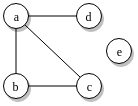

The diagram above was exported from draw.io. Its source (the exported page's mxGraphModel, read from the mxfile embedded in the PNG):
<mxGraphModel dx="454" dy="240" grid="1" gridSize="10" guides="1" tooltips="1" connect="1" arrows="1" fold="1" page="1" pageScale="1" pageWidth="1100" pageHeight="850" background="#ffffff" math="0" shadow="0">
  <root>
    <mxCell id="0" />
    <mxCell id="1" parent="0" />
    <mxCell id="1ea317790d2ca983-21" value="" style="edgeStyle=none;rounded=1;html=1;labelBackgroundColor=none;startArrow=none;startFill=0;endArrow=none;endFill=0;jettySize=auto;orthogonalLoop=1;strokeColor=#000000;strokeWidth=1;fontFamily=Verdana;fontSize=12;fontColor=#000000;" parent="1" source="1ea317790d2ca983-2" target="1ea317790d2ca983-7" edge="1">
      <mxGeometry relative="1" as="geometry" />
    </mxCell>
    <mxCell id="1ea317790d2ca983-22" value="" style="edgeStyle=none;rounded=1;html=1;labelBackgroundColor=none;startArrow=none;startFill=0;startSize=5;endArrow=none;endFill=0;endSize=5;jettySize=auto;orthogonalLoop=1;strokeColor=#000000;strokeWidth=1;fontFamily=Verdana;fontSize=12;fontColor=#000000;" parent="1" source="1ea317790d2ca983-2" target="1ea317790d2ca983-6" edge="1">
      <mxGeometry relative="1" as="geometry" />
    </mxCell>
    <mxCell id="oGjikaMWQcUqTjbAgTAh-1" style="rounded=0;orthogonalLoop=1;jettySize=auto;html=1;exitX=1;exitY=1;exitDx=0;exitDy=0;entryX=0;entryY=0;entryDx=0;entryDy=0;endArrow=none;endFill=0;strokeColor=#000000;" edge="1" parent="1" source="1ea317790d2ca983-2" target="1ea317790d2ca983-8">
      <mxGeometry relative="1" as="geometry" />
    </mxCell>
    <mxCell id="1ea317790d2ca983-2" value="&lt;span&gt;a&lt;/span&gt;" style="ellipse;whiteSpace=wrap;html=1;rounded=0;shadow=1;comic=0;labelBackgroundColor=none;strokeColor=#000000;strokeWidth=1;fillColor=#FFFFFF;fontFamily=Verdana;fontSize=12;fontColor=#000000;align=center;" parent="1" vertex="1">
      <mxGeometry x="457" y="190" width="25" height="25" as="geometry" />
    </mxCell>
    <mxCell id="1ea317790d2ca983-4" value="&lt;span&gt;e&lt;br&gt;&lt;/span&gt;" style="ellipse;whiteSpace=wrap;html=1;rounded=0;shadow=1;comic=0;labelBackgroundColor=none;strokeColor=#000000;strokeWidth=1;fillColor=#FFFFFF;fontFamily=Verdana;fontSize=12;fontColor=#000000;align=center;" parent="1" vertex="1">
      <mxGeometry x="560" y="225" width="25" height="25" as="geometry" />
    </mxCell>
    <mxCell id="1ea317790d2ca983-6" value="&lt;span&gt;d&lt;/span&gt;" style="ellipse;whiteSpace=wrap;html=1;rounded=0;shadow=1;comic=0;labelBackgroundColor=none;strokeColor=#000000;strokeWidth=1;fillColor=#FFFFFF;fontFamily=Verdana;fontSize=12;fontColor=#000000;align=center;" parent="1" vertex="1">
      <mxGeometry x="530" y="190" width="25" height="25" as="geometry" />
    </mxCell>
    <mxCell id="1ea317790d2ca983-24" value="" style="edgeStyle=none;rounded=1;html=1;labelBackgroundColor=none;startArrow=none;startFill=0;startSize=5;endArrow=none;endFill=0;endSize=5;jettySize=auto;orthogonalLoop=1;strokeColor=#000000;strokeWidth=1;fontFamily=Verdana;fontSize=12;fontColor=#000000;" parent="1" source="1ea317790d2ca983-7" target="1ea317790d2ca983-8" edge="1">
      <mxGeometry relative="1" as="geometry" />
    </mxCell>
    <mxCell id="1ea317790d2ca983-8" value="c" style="ellipse;whiteSpace=wrap;html=1;rounded=0;shadow=1;comic=0;labelBackgroundColor=none;strokeColor=#000000;strokeWidth=1;fillColor=#FFFFFF;fontFamily=Verdana;fontSize=12;fontColor=#000000;align=center;" parent="1" vertex="1">
      <mxGeometry x="530" y="260" width="25" height="25" as="geometry" />
    </mxCell>
    <mxCell id="1ea317790d2ca983-7" value="&lt;span&gt;b&lt;br&gt;&lt;/span&gt;" style="ellipse;whiteSpace=wrap;html=1;rounded=0;shadow=1;comic=0;labelBackgroundColor=none;strokeColor=#000000;strokeWidth=1;fillColor=#FFFFFF;fontFamily=Verdana;fontSize=12;fontColor=#000000;align=center;" parent="1" vertex="1">
      <mxGeometry x="457" y="260" width="25" height="25" as="geometry" />
    </mxCell>
  </root>
</mxGraphModel>